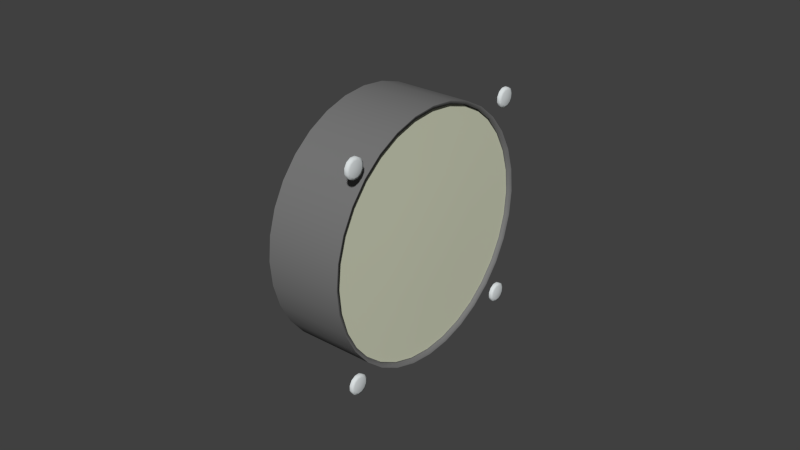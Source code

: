 # Source: gear-press.blend  (saved by Blender 2.71.0; exported with 4.5.12 LTS)
import bpy
from mathutils import Matrix  # noqa: F401  (used for matrix-valued properties, if any)

bpy.ops.wm.read_factory_settings(use_empty=True)
scene = bpy.context.scene
scene.name = 'Scene'

# ---- collections
col_collection_1 = bpy.data.collections.new('Collection 1'); scene.collection.children.link(col_collection_1)

# ---- materials (node trees are filled in below, after node groups)
mat_engine_005 = bpy.data.materials.new('Engine.005')
mat_engine_005.alpha_threshold = 0.0
mat_engine_005.use_transparent_shadow = False
mat_engine_005.diffuse_color = (0.7, 0.74, 0.75, 1.0)
mat_engine_005.specular_color = (0.8696, 0.9505, 0.9558)
mat_engine_005.roughness = 0.5
mat_engine_005.specular_intensity = 0.19
mat_engine_005.line_color = (0.0, 0.0, 0.0, 1.0)
mat_needle_012 = bpy.data.materials.new('Needle.012')
mat_needle_012.alpha_threshold = 0.0
mat_needle_012.use_transparent_shadow = False
mat_needle_012.diffuse_color = (0.6702, 0.8601, 0.6732, 1.0)
mat_needle_012.roughness = 0.5
mat_needle_012.specular_intensity = 0.12
mat_needle_012.line_color = (0.0, 0.0, 0.0, 1.0)
mat_engine_blk_017 = bpy.data.materials.new('Engine.blk.017')
mat_engine_blk_017.alpha_threshold = 0.0
mat_engine_blk_017.use_transparent_shadow = False
mat_engine_blk_017.diffuse_color = (0.1882, 0.1882, 0.1882, 1.0)
mat_engine_blk_017.specular_color = (0.498, 0.498, 0.498)
mat_engine_blk_017.roughness = 0.5
mat_engine_blk_017.specular_intensity = 0.12
mat_engine_blk_017.line_color = (0.0, 0.0, 0.0, 1.0)
mat_glass_009 = bpy.data.materials.new('Glass.009')
mat_glass_009.alpha_threshold = 0.0
mat_glass_009.use_transparent_shadow = False
mat_glass_009.diffuse_color = (0.6716, 0.696, 0.5298, 1.0)
mat_glass_009.roughness = 0.5
mat_glass_009.specular_intensity = 0.6
mat_glass_009.line_color = (0.0, 0.0, 0.0, 0.25)
mat_texture_011 = bpy.data.materials.new('Texture.011')
mat_texture_011.alpha_threshold = 0.0
mat_texture_011.use_transparent_shadow = False
mat_texture_011.diffuse_color = (1.0, 1.0, 1.0, 1.0)
mat_texture_011.specular_color = (0.1, 0.1, 0.1)
mat_texture_011.roughness = 0.5
mat_texture_011.specular_intensity = 0.92
mat_texture_011.line_color = (0.0, 0.0, 0.0, 1.0)
mat_engine_blk_016 = bpy.data.materials.new('Engine.blk.016')
mat_engine_blk_016.alpha_threshold = 0.0
mat_engine_blk_016.use_transparent_shadow = False
mat_engine_blk_016.diffuse_color = (0.1882, 0.1882, 0.1882, 1.0)
mat_engine_blk_016.specular_color = (0.498, 0.498, 0.498)
mat_engine_blk_016.roughness = 0.5
mat_engine_blk_016.specular_intensity = 0.12
mat_engine_blk_016.line_color = (0.0, 0.0, 0.0, 1.0)

# ---- node groups
ng_auto_smooth = bpy.data.node_groups.new('Auto Smooth', 'GeometryNodeTree')
_s = ng_auto_smooth.interface.new_socket(name='Geometry', in_out='OUTPUT', socket_type='NodeSocketGeometry')
_s = ng_auto_smooth.interface.new_socket(name='Geometry', in_out='INPUT', socket_type='NodeSocketGeometry')
_s = ng_auto_smooth.interface.new_socket(name='Angle', in_out='INPUT', socket_type='NodeSocketFloat')
_s.subtype = 'ANGLE'
_s.min_value = 0.0
_s.max_value = 3.142
ng_auto_smooth.is_modifier = True
_N = ng_auto_smooth.nodes; _L = ng_auto_smooth.links
n0 = _N.new('NodeGroupOutput'); n0.name = 'Group Output'; n0.location = (480, -100)
n1 = _N.new('NodeGroupInput'); n1.name = 'Group Input'; n1.location = (-420, -300)
n2 = _N.new('NodeGroupInput'); n2.name = 'Group Input.001'; n2.location = (-60, -100)
n3 = _N.new('GeometryNodeSetShadeSmooth'); n3.name = 'Set Shade Smooth'; n3.location = (120, -100)
n3.domain = 'EDGE'
n4 = _N.new('GeometryNodeSetShadeSmooth'); n4.name = 'Set Shade Smooth.001'; n4.location = (300, -100)
n5 = _N.new('GeometryNodeInputMeshEdgeAngle'); n5.name = 'Edge Angle'; n5.location = (-420, -220)
n6 = _N.new('GeometryNodeInputEdgeSmooth'); n6.name = 'Is Edge Smooth'; n6.location = (-60, -160)
n7 = _N.new('GeometryNodeInputShadeSmooth'); n7.name = 'Is Face Smooth'; n7.location = (-240, -340)
n8 = _N.new('FunctionNodeBooleanMath'); n8.name = 'Boolean Math'; n8.location = (-60, -220)
n9 = _N.new('FunctionNodeCompare'); n9.name = 'Compare'; n9.location = (-240, -180)
n9.operation = 'LESS_EQUAL'
_L.new(n5.outputs[0], n9.inputs[0])
_L.new(n4.outputs[0], n0.inputs[0])
_L.new(n1.outputs[1], n9.inputs[1])
_L.new(n9.outputs[0], n8.inputs[0])
_L.new(n7.outputs[0], n8.inputs[1])
_L.new(n2.outputs[0], n3.inputs[0])
_L.new(n6.outputs[0], n3.inputs[1])
_L.new(n3.outputs[0], n4.inputs[0])
_L.new(n8.outputs[0], n3.inputs[2])
n0.is_active_output = True

# ---- material node trees

# ---- world
world_world = bpy.data.worlds.new('World'); scene.world = world_world
world_world.color = (0.05088, 0.05088, 0.05088)
world_world.use_sun_shadow = False
world_world.sun_shadow_jitter_overblur = 0.0
world_world.cycles.sampling_method = 'MANUAL'
world_world.cycles.sample_map_resolution = 256

# ---- meshes
me_cylinder_038 = bpy.data.meshes.new('Cylinder.038')
me_cylinder_038.from_pydata([(-0.0005, 0.0353, 0.0353), (-0.0005, 0.03611, 0.03388), (-0.0005, 0.03611, 0.03225), (-0.0005, 0.0353, 0.03084), (-0.0005, 0.03388, 0.03003), (-0.0005, 0.03225, 0.03003), (-0.0005, 0.03084, 0.03084), (-0.0005, 0.03003, 0.03225), (-0.0005, 0.03003, 0.03388), (-0.0005, 0.03084, 0.0353), (-0.0005, 0.03225, 0.03611), (-0.0005, 0.03388, 0.03611), (0.000434, 0.0353, 0.0353), (0.000434, 0.03611, 0.03388), (0.000434, 0.03611, 0.03225), (0.000434, 0.0353, 0.03084), (0.000434, 0.03388, 0.03003), (0.000434, 0.03225, 0.03003), (0.000434, 0.03084, 0.03084), (0.000434, 0.03003, 0.03225), (0.000434, 0.03003, 0.03388), (0.000434, 0.03084, 0.0353), (0.000434, 0.03225, 0.03611), (0.000434, 0.03388, 0.03611), (-0.0005, 0.03307, 0.03307), (0.000984, 0.03307, 0.03307), (0.000688, 0.03473, 0.03473), (0.000688, 0.03534, 0.03368), (0.000688, 0.03534, 0.03246), (0.000688, 0.03473, 0.03141), (0.000688, 0.03368, 0.0308), (0.000688, 0.03246, 0.0308), (0.000688, 0.03141, 0.03141), (0.000688, 0.0308, 0.03246), (0.000688, 0.0308, 0.03368), (0.000688, 0.03141, 0.03473), (0.000688, 0.03246, 0.03534), (0.000688, 0.03368, 0.03534), (0.000688, -0.03232, 0.03534), (0.000688, -0.03354, 0.03534), (0.000688, -0.03459, 0.03473), (0.000688, -0.0352, 0.03368), (0.000688, -0.0352, 0.03246), (0.000688, -0.03459, 0.03141), (0.000688, -0.03354, 0.0308), (0.000688, -0.03232, 0.0308), (0.000688, -0.03127, 0.03141), (0.000688, -0.03066, 0.03246), (0.000688, -0.03066, 0.03368), (0.000688, -0.03127, 0.03473), (0.000984, -0.03293, 0.03307), (-0.0005, -0.03293, 0.03307), (0.000434, -0.03212, 0.03611), (0.000434, -0.03375, 0.03611), (0.000434, -0.03516, 0.0353), (0.000434, -0.03597, 0.03388), (0.000434, -0.03597, 0.03225), (0.000434, -0.03516, 0.03084), (0.000434, -0.03375, 0.03003), (0.000434, -0.03212, 0.03003), (0.000434, -0.0307, 0.03084), (0.000434, -0.02989, 0.03225), (0.000434, -0.02989, 0.03388), (0.000434, -0.0307, 0.0353), (-0.0005, -0.03212, 0.03611), (-0.0005, -0.03375, 0.03611), (-0.0005, -0.03516, 0.0353), (-0.0005, -0.03597, 0.03388), (-0.0005, -0.03597, 0.03225), (-0.0005, -0.03516, 0.03084), (-0.0005, -0.03375, 0.03003), (-0.0005, -0.03212, 0.03003), (-0.0005, -0.0307, 0.03084), (-0.0005, -0.02989, 0.03225), (-0.0005, -0.02989, 0.03388), (-0.0005, -0.0307, 0.0353), (-0.0005, -0.0307, -0.0307), (-0.0005, -0.02989, -0.03212), (-0.0005, -0.02989, -0.03375), (-0.0005, -0.0307, -0.03516), (-0.0005, -0.03212, -0.03597), (-0.0005, -0.03375, -0.03597), (-0.0005, -0.03516, -0.03516), (-0.0005, -0.03597, -0.03375), (-0.0005, -0.03597, -0.03212), (-0.0005, -0.03516, -0.0307), (-0.0005, -0.03375, -0.02989), (-0.0005, -0.03212, -0.02989), (0.000434, -0.0307, -0.0307), (0.000434, -0.02989, -0.03212), (0.000434, -0.02989, -0.03375), (0.000434, -0.0307, -0.03516), (0.000434, -0.03212, -0.03597), (0.000434, -0.03375, -0.03597), (0.000434, -0.03516, -0.03516), (0.000434, -0.03597, -0.03375), (0.000434, -0.03597, -0.03212), (0.000434, -0.03516, -0.0307), (0.000434, -0.03375, -0.02989), (0.000434, -0.03212, -0.02989), (-0.0005, -0.03293, -0.03293), (0.000984, -0.03293, -0.03293), (0.000688, -0.03127, -0.03127), (0.000688, -0.03066, -0.03232), (0.000688, -0.03066, -0.03354), (0.000688, -0.03127, -0.03459), (0.000688, -0.03232, -0.0352), (0.000688, -0.03354, -0.0352), (0.000688, -0.03459, -0.03459), (0.000688, -0.0352, -0.03354), (0.000688, -0.0352, -0.03232), (0.000688, -0.03459, -0.03127), (0.000688, -0.03354, -0.03066), (0.000688, -0.03232, -0.03066), (0.000688, 0.03368, -0.03066), (0.000688, 0.03246, -0.03066), (0.000688, 0.03141, -0.03127), (0.000688, 0.0308, -0.03232), (0.000688, 0.0308, -0.03354), (0.000688, 0.03141, -0.03459), (0.000688, 0.03246, -0.0352), (0.000688, 0.03368, -0.0352), (0.000688, 0.03473, -0.03459), (0.000688, 0.03534, -0.03354), (0.000688, 0.03534, -0.03232), (0.000688, 0.03473, -0.03127), (0.000984, 0.03307, -0.03293), (-0.0005, 0.03307, -0.03293), (0.000434, 0.03388, -0.02989), (0.000434, 0.03225, -0.02989), (0.000434, 0.03084, -0.0307), (0.000434, 0.03003, -0.03212), (0.000434, 0.03003, -0.03375), (0.000434, 0.03084, -0.03516), (0.000434, 0.03225, -0.03597), (0.000434, 0.03388, -0.03597), (0.000434, 0.0353, -0.03516), (0.000434, 0.03611, -0.03375), (0.000434, 0.03611, -0.03212), (0.000434, 0.0353, -0.0307), (-0.0005, 0.03388, -0.02989), (-0.0005, 0.03225, -0.02989), (-0.0005, 0.03084, -0.0307), (-0.0005, 0.03003, -0.03212), (-0.0005, 0.03003, -0.03375), (-0.0005, 0.03084, -0.03516), (-0.0005, 0.03225, -0.03597), (-0.0005, 0.03388, -0.03597), (-0.0005, 0.0353, -0.03516), (-0.0005, 0.03611, -0.03375), (-0.0005, 0.03611, -0.03212), (-0.0005, 0.0353, -0.0307)], [], [(0, 12, 13, 1), (1, 13, 14, 2), (2, 14, 15, 3), (3, 15, 16, 4), (4, 16, 17, 5), (5, 17, 18, 6), (6, 18, 19, 7), (7, 19, 20, 8), (8, 20, 21, 9), (9, 21, 22, 10), (10, 22, 23, 11), (12, 0, 11, 23), (24, 0, 1), (26, 25, 27), (12, 26, 27, 13), (2, 24, 1), (27, 25, 28), (13, 27, 28, 14), (3, 24, 2), (28, 25, 29), (14, 28, 29, 15), (4, 24, 3), (29, 25, 30), (15, 29, 30, 16), (5, 24, 4), (30, 25, 31), (16, 30, 31, 17), (6, 24, 5), (31, 25, 32), (17, 31, 32, 18), (7, 24, 6), (32, 25, 33), (18, 32, 33, 19), (8, 24, 7), (33, 25, 34), (19, 33, 34, 20), (9, 24, 8), (34, 25, 35), (20, 34, 35, 21), (10, 24, 9), (35, 25, 36), (21, 35, 36, 22), (11, 24, 10), (36, 25, 37), (22, 36, 37, 23), (0, 24, 11), (37, 25, 26), (23, 37, 26, 12), (52, 38, 49, 63), (38, 50, 49), (75, 51, 64), (53, 39, 38, 52), (39, 50, 38), (64, 51, 65), (54, 40, 39, 53), (40, 50, 39), (65, 51, 66), (55, 41, 40, 54), (41, 50, 40), (66, 51, 67), (56, 42, 41, 55), (42, 50, 41), (67, 51, 68), (57, 43, 42, 56), (43, 50, 42), (68, 51, 69), (58, 44, 43, 57), (44, 50, 43), (69, 51, 70), (59, 45, 44, 58), (45, 50, 44), (70, 51, 71), (60, 46, 45, 59), (46, 50, 45), (71, 51, 72), (61, 47, 46, 60), (47, 50, 46), (72, 51, 73), (62, 48, 47, 61), (48, 50, 47), (73, 51, 74), (63, 49, 48, 62), (49, 50, 48), (74, 51, 75), (64, 52, 63, 75), (65, 53, 52, 64), (66, 54, 53, 65), (67, 55, 54, 66), (68, 56, 55, 67), (69, 57, 56, 68), (70, 58, 57, 69), (71, 59, 58, 70), (72, 60, 59, 71), (73, 61, 60, 72), (74, 62, 61, 73), (75, 63, 62, 74), (76, 88, 89, 77), (77, 89, 90, 78), (78, 90, 91, 79), (79, 91, 92, 80), (80, 92, 93, 81), (81, 93, 94, 82), (82, 94, 95, 83), (83, 95, 96, 84), (84, 96, 97, 85), (85, 97, 98, 86), (86, 98, 99, 87), (87, 99, 88, 76), (77, 100, 76), (102, 101, 103), (88, 102, 103, 89), (78, 100, 77), (103, 101, 104), (89, 103, 104, 90), (79, 100, 78), (104, 101, 105), (90, 104, 105, 91), (80, 100, 79), (105, 101, 106), (91, 105, 106, 92), (81, 100, 80), (106, 101, 107), (92, 106, 107, 93), (82, 100, 81), (107, 101, 108), (93, 107, 108, 94), (83, 100, 82), (108, 101, 109), (94, 108, 109, 95), (84, 100, 83), (109, 101, 110), (95, 109, 110, 96), (85, 100, 84), (110, 101, 111), (96, 110, 111, 97), (86, 100, 85), (111, 101, 112), (97, 111, 112, 98), (87, 100, 86), (112, 101, 113), (98, 112, 113, 99), (76, 100, 87), (113, 101, 102), (99, 113, 102, 88), (128, 114, 125, 139), (114, 126, 125), (151, 127, 140), (129, 115, 114, 128), (115, 126, 114), (140, 127, 141), (130, 116, 115, 129), (116, 126, 115), (141, 127, 142), (131, 117, 116, 130), (117, 126, 116), (142, 127, 143), (132, 118, 117, 131), (118, 126, 117), (143, 127, 144), (133, 119, 118, 132), (119, 126, 118), (144, 127, 145), (134, 120, 119, 133), (120, 126, 119), (145, 127, 146), (135, 121, 120, 134), (121, 126, 120), (146, 127, 147), (136, 122, 121, 135), (122, 126, 121), (147, 127, 148), (137, 123, 122, 136), (123, 126, 122), (148, 127, 149), (138, 124, 123, 137), (124, 126, 123), (149, 127, 150), (139, 125, 124, 138), (125, 126, 124), (150, 127, 151), (140, 128, 139, 151), (141, 129, 128, 140), (142, 130, 129, 141), (143, 131, 130, 142), (144, 132, 131, 143), (145, 133, 132, 144), (146, 134, 133, 145), (147, 135, 134, 146), (148, 136, 135, 147), (149, 137, 136, 148), (150, 138, 137, 149), (151, 139, 138, 150)])
me_cylinder_038.polygons.foreach_set('use_smooth', [True] * 192)
me_cylinder_038.materials.append(mat_engine_005)
me_cylinder_038.use_remesh_preserve_volume = False
me_cylinder_038.use_remesh_preserve_attributes = False
me_cylinder_038.use_mirror_vertex_groups = False
me_cylinder_038.update()
me_plane_011 = bpy.data.meshes.new('Plane.011')
me_plane_011.from_pydata([(-0.005468, 0.000719, -0.002426), (-0.005468, 0.000719, -0.02927), (-0.005468, -0.000719, -0.02927), (-0.005468, -0.000719, -0.002426), (-0.004991, 0.0, -0.03123), (-0.005468, 0.002106, 0.001217), (-0.005468, 0.002433, 1e-06), (-0.005468, 0.002107, -0.001216), (-0.004991, 1e-06, -0.002433), (-0.005468, -0.002106, -0.001217), (-0.005468, -0.002433, -1e-06), (-0.005468, -0.002107, 0.001216), (-0.005468, -0.001217, 0.002106), (-0.004991, -1e-06, 0.002433), (-0.005468, 0.001216, 0.002107), (-0.003996, 0.0, 0.0), (-0.003996, 0.0, 0.01484), (-0.005468, -0.001216, 0.01273), (-0.004991, 1e-06, 0.0124), (-0.005468, 0.001217, 0.01273), (-0.005468, 0.002107, 0.01362), (-0.005468, 0.002432, 0.01484), (-0.005468, 0.002106, 0.01605), (-0.005468, -1e-06, 0.01727), (-0.005468, -0.002107, 0.01605), (-0.005468, -0.002433, 0.01484), (-0.005468, -0.002106, 0.01362), (-0.005468, 0.001217, 0.01689), (-0.005468, -0.001216, 0.01689)], [], [(2, 4, 8, 3), (0, 8, 4, 1), (15, 6, 5), (15, 7, 6), (15, 0, 7), (8, 0, 15), (15, 3, 8), (15, 9, 3), (15, 10, 9), (15, 11, 10), (15, 12, 11), (15, 13, 12), (15, 14, 13), (15, 5, 14), (16, 26, 17), (16, 17, 18), (16, 18, 19), (16, 19, 20), (16, 20, 21), (16, 21, 22), (16, 22, 27), (16, 27, 23), (16, 23, 28), (16, 28, 24), (16, 24, 25), (16, 25, 26), (12, 13, 18, 17), (13, 14, 19, 18)])
me_plane_011.polygons.foreach_set('use_smooth', [True] * 28)
me_plane_011.materials.append(mat_needle_012)
me_plane_011.materials.append(mat_engine_blk_017)
me_plane_011.use_remesh_preserve_volume = False
me_plane_011.use_remesh_preserve_attributes = False
me_plane_011.use_mirror_vertex_groups = False
me_plane_011.update()
me_circle_014 = bpy.data.meshes.new('Circle.014')
me_circle_014.from_pydata([(-0.003715, 0.02732, 0.02732), (-0.003715, 0.03213, 0.02147), (-0.003715, 0.0357, 0.01479), (-0.003715, 0.0379, 0.007538), (-0.003715, 0.03864, 0.0), (-0.003715, 0.0379, -0.007538), (-0.003715, 0.0357, -0.01479), (-0.003715, 0.03213, -0.02147), (-0.003715, 0.02732, -0.02732), (-0.003715, 0.02147, -0.03213), (-0.003715, 0.01479, -0.0357), (-0.003715, 0.007538, -0.0379), (-0.003715, 0.0, -0.03864), (-0.003715, -0.007538, -0.0379), (-0.003715, -0.01479, -0.0357), (-0.003715, -0.02147, -0.03213), (-0.003715, -0.02732, -0.02732), (-0.003715, -0.03213, -0.02147), (-0.003715, -0.0357, -0.01479), (-0.003715, -0.0379, -0.007538), (-0.003715, -0.03864, 0.0), (-0.003715, -0.0379, 0.007538), (-0.003715, -0.0357, 0.01479), (-0.003715, -0.03213, 0.02147), (-0.003715, -0.02732, 0.02732), (-0.003715, -0.02147, 0.03213), (-0.003715, -0.01479, 0.0357), (-0.003715, -0.007538, 0.0379), (-0.003715, 0.0, 0.03864), (-0.003715, 0.007538, 0.0379), (-0.003715, 0.01479, 0.0357), (-0.003715, 0.02147, 0.03213), (-0.001639, 0.02147, 0.03213), (-0.001639, 0.02732, 0.02732), (-0.001639, 0.01479, 0.0357), (-0.001639, 0.007538, 0.0379), (-0.001639, 0.0, 0.03864), (-0.001639, -0.007538, 0.0379), (-0.001639, -0.01479, 0.0357), (-0.001639, -0.02147, 0.03213), (-0.001639, -0.02732, 0.02732), (-0.001639, -0.03213, 0.02147), (-0.001639, -0.0357, 0.01479), (-0.001639, -0.0379, 0.007538), (-0.001639, -0.03864, 0.0), (-0.001639, -0.0379, -0.007538), (-0.001639, -0.0357, -0.01479), (-0.001639, -0.03213, -0.02147), (-0.001639, -0.02732, -0.02732), (-0.001639, -0.02147, -0.03213), (-0.001639, -0.01479, -0.0357), (-0.001639, -0.007538, -0.0379), (-0.001639, 0.0, -0.03864), (-0.001639, 0.007538, -0.0379), (-0.001639, 0.01479, -0.0357), (-0.001639, 0.02147, -0.03213), (-0.001639, 0.02732, -0.02732), (-0.001639, 0.03213, -0.02147), (-0.001639, 0.0357, -0.01479), (-0.001639, 0.0379, -0.007538), (-0.001639, 0.03864, 0.0), (-0.001639, 0.0379, 0.007538), (-0.001639, 0.0357, 0.01479), (-0.001639, 0.03213, 0.02147), (-0.000959, 0.0, 0.0), (-0.0012, 0.01073, 0.01606), (-0.0012, 0.01366, 0.01366), (-0.0012, 0.007394, 0.01785), (-0.0012, 0.003769, 0.01895), (-0.0012, 0.0, 0.01932), (-0.0012, -0.003769, 0.01895), (-0.0012, -0.007393, 0.01785), (-0.0012, -0.01073, 0.01606), (-0.0012, -0.01366, 0.01366), (-0.0012, -0.01606, 0.01073), (-0.0012, -0.01785, 0.007393), (-0.0012, -0.01895, 0.003769), (-0.0012, -0.01932, 0.0), (-0.0012, -0.01895, -0.003769), (-0.0012, -0.01785, -0.007393), (-0.0012, -0.01606, -0.01073), (-0.0012, -0.01366, -0.01366), (-0.0012, -0.01073, -0.01606), (-0.0012, -0.007393, -0.01785), (-0.0012, -0.003769, -0.01895), (-0.0012, 0.0, -0.01932), (-0.0012, 0.003769, -0.01895), (-0.0012, 0.007393, -0.01785), (-0.0012, 0.01073, -0.01606), (-0.0012, 0.01366, -0.01366), (-0.0012, 0.01606, -0.01073), (-0.0012, 0.01785, -0.007393), (-0.0012, 0.01895, -0.003769), (-0.0012, 0.01932, 0.0), (-0.0012, 0.01895, 0.003769), (-0.0012, 0.01785, 0.007393), (-0.0012, 0.01606, 0.01073)], [], [(0, 31, 32, 33), (31, 30, 34, 32), (30, 29, 35, 34), (29, 28, 36, 35), (28, 27, 37, 36), (27, 26, 38, 37), (26, 25, 39, 38), (25, 24, 40, 39), (24, 23, 41, 40), (23, 22, 42, 41), (22, 21, 43, 42), (21, 20, 44, 43), (20, 19, 45, 44), (19, 18, 46, 45), (18, 17, 47, 46), (17, 16, 48, 47), (16, 15, 49, 48), (15, 14, 50, 49), (14, 13, 51, 50), (13, 12, 52, 51), (12, 11, 53, 52), (11, 10, 54, 53), (10, 9, 55, 54), (9, 8, 56, 55), (8, 7, 57, 56), (7, 6, 58, 57), (6, 5, 59, 58), (5, 4, 60, 59), (4, 3, 61, 60), (3, 2, 62, 61), (2, 1, 63, 62), (1, 0, 33, 63), (65, 64, 66), (32, 65, 66, 33), (67, 64, 65), (34, 67, 65, 32), (68, 64, 67), (35, 68, 67, 34), (69, 64, 68), (36, 69, 68, 35), (70, 64, 69), (37, 70, 69, 36), (71, 64, 70), (38, 71, 70, 37), (72, 64, 71), (39, 72, 71, 38), (73, 64, 72), (40, 73, 72, 39), (74, 64, 73), (41, 74, 73, 40), (75, 64, 74), (42, 75, 74, 41), (76, 64, 75), (43, 76, 75, 42), (77, 64, 76), (44, 77, 76, 43), (78, 64, 77), (45, 78, 77, 44), (79, 64, 78), (46, 79, 78, 45), (80, 64, 79), (47, 80, 79, 46), (81, 64, 80), (48, 81, 80, 47), (82, 64, 81), (49, 82, 81, 48), (83, 64, 82), (50, 83, 82, 49), (84, 64, 83), (51, 84, 83, 50), (85, 64, 84), (52, 85, 84, 51), (86, 64, 85), (53, 86, 85, 52), (87, 64, 86), (54, 87, 86, 53), (88, 64, 87), (55, 88, 87, 54), (89, 64, 88), (56, 89, 88, 55), (90, 64, 89), (57, 90, 89, 56), (91, 64, 90), (58, 91, 90, 57), (92, 64, 91), (59, 92, 91, 58), (93, 64, 92), (60, 93, 92, 59), (94, 64, 93), (61, 94, 93, 60), (95, 64, 94), (62, 95, 94, 61), (96, 64, 95), (63, 96, 95, 62), (66, 64, 96), (33, 66, 96, 63)])
me_circle_014.polygons.foreach_set('use_smooth', [True] * 96)
me_circle_014.materials.append(mat_glass_009)
me_circle_014.use_remesh_preserve_volume = False
me_circle_014.use_remesh_preserve_attributes = False
me_circle_014.use_mirror_vertex_groups = False
me_circle_014.update()
me_cylinder_037 = bpy.data.meshes.new('Cylinder.037')
me_cylinder_037.from_pydata([(-0.00575, 0.02664, 0.02664), (-0.00575, 0.03133, 0.02093), (-0.00575, 0.03481, 0.01442), (-0.00575, 0.03695, 0.00735), (-0.00575, 0.03768, 0.0), (-0.00575, 0.03695, -0.00735), (-0.00575, 0.03481, -0.01442), (-0.00575, 0.03133, -0.02093), (-0.00575, 0.02664, -0.02664), (-0.00575, 0.02093, -0.03133), (-0.00575, 0.01442, -0.03481), (-0.00575, 0.00735, -0.03695), (-0.00575, 0.0, -0.03768), (-0.00575, -0.00735, -0.03695), (-0.00575, -0.01442, -0.03481), (-0.00575, -0.02093, -0.03133), (-0.00575, -0.02664, -0.02664), (-0.00575, -0.03133, -0.02093), (-0.00575, -0.03481, -0.01442), (-0.00575, -0.03695, -0.00735), (-0.00575, -0.03768, 0.0), (-0.00575, -0.03695, 0.00735), (-0.00575, -0.03481, 0.01442), (-0.00575, -0.03133, 0.02093), (-0.00575, -0.02664, 0.02664), (-0.00575, -0.02093, 0.03133), (-0.00575, -0.01442, 0.03481), (-0.00575, -0.007351, 0.03695), (-0.00575, 0.0, 0.03768), (-0.00575, 0.00735, 0.03695), (-0.00575, 0.01442, 0.03481), (-0.00575, 0.02093, 0.03133), (-0.00575, 0.0, 0.0)], [], [(1, 0, 32), (32, 2, 1), (32, 3, 2), (32, 4, 3), (32, 5, 4), (32, 6, 5), (32, 7, 6), (32, 8, 7), (32, 9, 8), (32, 10, 9), (32, 11, 10), (32, 12, 11), (32, 13, 12), (32, 14, 13), (32, 15, 14), (32, 16, 15), (32, 17, 16), (32, 18, 17), (32, 19, 18), (32, 20, 19), (32, 21, 20), (32, 22, 21), (32, 23, 22), (32, 24, 23), (32, 25, 24), (32, 26, 25), (32, 27, 26), (32, 28, 27), (32, 29, 28), (32, 30, 29), (32, 31, 30), (32, 0, 31)])
_uv = me_cylinder_037.uv_layers.new(name='UVMap')
_uv.uv.foreach_set('vector', [0.5, 0.4959, 0.8898, 0.7486, 0.8319, 0.8181, 0.5, 0.4959, 0.9327, 0.6694, 0.8898, 0.7486, 0.5, 0.4959, 0.9591, 0.5835, 0.9327, 0.6694, 0.5, 0.4959, 0.9677, 0.4943, 0.9591, 0.5835, 0.5, 0.4959, 0.9584, 0.4051, 0.9677, 0.4943, 0.5, 0.4959, 0.9315, 0.3194, 0.9584, 0.4051, 0.5, 0.4959, 0.888, 0.2405, 0.9315, 0.3194, 0.5, 0.4959, 0.8296, 0.1714, 0.888, 0.2405, 0.5, 0.4959, 0.7585, 0.1147, 0.8296, 0.1714, 0.5, 0.4959, 0.6775, 0.07275, 0.7585, 0.1147, 0.5, 0.4959, 0.5896, 0.04703, 0.6775, 0.07275, 0.5, 0.4959, 0.4984, 0.03855, 0.5896, 0.04703, 0.5, 0.4959, 0.4071, 0.04765, 0.4984, 0.03855, 0.5, 0.4959, 0.3195, 0.07398, 0.4071, 0.04765, 0.5, 0.4959, 0.2388, 0.1165, 0.3195, 0.07398, 0.5, 0.4959, 0.1681, 0.1736, 0.2388, 0.1165, 0.5, 0.4959, 0.1102, 0.2431, 0.1681, 0.1736, 0.5, 0.4959, 0.06725, 0.3223, 0.1102, 0.2431, 0.5, 0.4959, 0.04095, 0.4082, 0.06725, 0.3223, 0.5, 0.4959, 0.03228, 0.4975, 0.04095, 0.4082, 0.5, 0.4959, 0.04158, 0.5867, 0.03228, 0.4975, 0.5, 0.4959, 0.06851, 0.6724, 0.04158, 0.5867, 0.5, 0.4959, 0.112, 0.7513, 0.06851, 0.6724, 0.5, 0.4959, 0.1704, 0.8204, 0.112, 0.7513, 0.5, 0.4959, 0.2415, 0.877, 0.1704, 0.8204, 0.5, 0.4959, 0.3225, 0.919, 0.2415, 0.877, 0.5, 0.4959, 0.4104, 0.9447, 0.3225, 0.919, 0.5, 0.4959, 0.5016, 0.9532, 0.4104, 0.9447, 0.5, 0.4959, 0.5929, 0.9441, 0.5016, 0.9532, 0.5, 0.4959, 0.6805, 0.9178, 0.5929, 0.9441, 0.5, 0.4959, 0.7612, 0.8752, 0.6805, 0.9178, 0.5, 0.4959, 0.8319, 0.8181, 0.7612, 0.8752])
me_cylinder_037.materials.append(mat_texture_011)
me_cylinder_037.use_remesh_preserve_volume = False
me_cylinder_037.use_remesh_preserve_attributes = False
me_cylinder_037.use_mirror_vertex_groups = False
me_cylinder_037.update()
me_cylinder_036 = bpy.data.meshes.new('Cylinder.036')
me_cylinder_036.from_pydata([(-0.0256, 0.02828, 0.02828), (-0.0256, 0.03326, 0.02222), (-0.0256, 0.03695, 0.01531), (-0.0256, 0.03923, 0.007804), (-0.0256, 0.04, 0.0), (-0.0256, 0.03923, -0.007804), (-0.0256, 0.03695, -0.01531), (-0.0256, 0.03326, -0.02222), (-0.0256, 0.02828, -0.02828), (-0.0256, 0.02222, -0.03326), (-0.0256, 0.01531, -0.03695), (-0.0256, 0.007804, -0.03923), (-0.0256, 0.0, -0.04), (-0.0256, -0.007804, -0.03923), (-0.0256, -0.01531, -0.03695), (-0.0256, -0.02222, -0.03326), (-0.0256, -0.02828, -0.02828), (-0.0256, -0.03326, -0.02222), (-0.0256, -0.03695, -0.01531), (-0.0256, -0.03923, -0.007804), (-0.0256, -0.04, 0.0), (-0.0256, -0.03923, 0.007804), (-0.0256, -0.03695, 0.01531), (-0.0256, -0.03326, 0.02222), (-0.0256, -0.02828, 0.02828), (-0.0256, -0.02222, 0.03326), (-0.0256, -0.01531, 0.03695), (-0.0256, -0.007804, 0.03923), (-0.0256, 0.0, 0.04), (-0.0256, 0.007804, 0.03923), (-0.0256, 0.01531, 0.03695), (-0.0256, 0.02222, 0.03326), (-0.0005, 0.02828, 0.02828), (-0.0005, 0.03326, 0.02222), (-0.0005, 0.03695, 0.01531), (-0.0005, 0.03923, 0.007804), (-0.0005, 0.04, 0.0), (-0.0005, 0.03923, -0.007804), (-0.0005, 0.03695, -0.01531), (-0.0005, 0.03326, -0.02222), (-0.0005, 0.02828, -0.02828), (-0.0005, 0.02222, -0.03326), (-0.0005, 0.01531, -0.03695), (-0.0005, 0.007804, -0.03923), (-0.0005, 0.0, -0.04), (-0.0005, -0.007804, -0.03923), (-0.0005, -0.01531, -0.03695), (-0.0005, -0.02222, -0.03326), (-0.0005, -0.02828, -0.02828), (-0.0005, -0.03326, -0.02222), (-0.0005, -0.03695, -0.01531), (-0.0005, -0.03923, -0.007804), (-0.0005, -0.04, 0.0), (-0.0005, -0.03923, 0.007803), (-0.0005, -0.03695, 0.01531), (-0.0005, -0.03326, 0.02222), (-0.0005, -0.02828, 0.02828), (-0.0005, -0.02222, 0.03326), (-0.0005, -0.01531, 0.03695), (-0.0005, -0.007804, 0.03923), (-0.0005, 0.0, 0.04), (-0.0005, 0.007803, 0.03923), (-0.0005, 0.01531, 0.03695), (-0.0005, 0.02222, 0.03326), (-0.0256, 0.0, 0.0), (-0.00075, 0.02161, 0.03234), (-0.00075, 0.0275, 0.0275), (-0.00075, 0.01489, 0.03594), (-0.00075, 0.007588, 0.03815), (-0.00075, 0.0, 0.0389), (-0.00075, -0.007589, 0.03815), (-0.00075, -0.01489, 0.03594), (-0.00075, -0.02161, 0.03234), (-0.00075, -0.02751, 0.0275), (-0.00075, -0.03234, 0.02161), (-0.00075, -0.03594, 0.01489), (-0.00075, -0.03815, 0.007589), (-0.00075, -0.0389, 0.0), (-0.00075, -0.03815, -0.007589), (-0.00075, -0.03594, -0.01489), (-0.00075, -0.03234, -0.02161), (-0.00075, -0.0275, -0.0275), (-0.00075, -0.02161, -0.03234), (-0.00075, -0.01489, -0.03594), (-0.00075, -0.007589, -0.03815), (-0.00075, 0.0, -0.0389), (-0.00075, 0.007589, -0.03815), (-0.00075, 0.01489, -0.03594), (-0.00075, 0.02161, -0.03234), (-0.00075, 0.0275, -0.0275), (-0.00075, 0.03234, -0.02161), (-0.00075, 0.03594, -0.01489), (-0.00075, 0.03815, -0.007589), (-0.00075, 0.0389, 0.0), (-0.00075, 0.03815, 0.007589), (-0.00075, 0.03594, 0.01489), (-0.00075, 0.03234, 0.02161), (-0.002, 0.0275, 0.0275), (-0.002, 0.03234, 0.02161), (-0.002, 0.03594, 0.01489), (-0.002, 0.03815, 0.007589), (-0.002, 0.0389, 0.0), (-0.002, 0.03815, -0.007589), (-0.002, 0.03594, -0.01489), (-0.002, 0.03234, -0.02161), (-0.002, 0.0275, -0.0275), (-0.002, 0.02161, -0.03234), (-0.002, 0.01489, -0.03594), (-0.002, 0.007589, -0.03815), (-0.002, 0.0, -0.0389), (-0.002, -0.007589, -0.03815), (-0.002, -0.01489, -0.03594), (-0.002, -0.02161, -0.03234), (-0.002, -0.0275, -0.0275), (-0.002, -0.03234, -0.02161), (-0.002, -0.03594, -0.01489), (-0.002, -0.03815, -0.007589), (-0.002, -0.0389, 0.0), (-0.002, -0.03815, 0.007589), (-0.002, -0.03594, 0.01489), (-0.002, -0.03234, 0.02161), (-0.002, -0.02751, 0.0275), (-0.002, -0.02161, 0.03234), (-0.002, -0.01489, 0.03594), (-0.002, -0.007589, 0.03815), (-0.002, 0.0, 0.0389), (-0.002, 0.007588, 0.03815), (-0.002, 0.01489, 0.03594), (-0.002, 0.02161, 0.03234), (-0.002, 0.02664, 0.02664), (-0.002, 0.02093, 0.03133), (-0.002, 0.01442, 0.03481), (-0.002, 0.00735, 0.03695), (-0.002, 0.0, 0.03768), (-0.002, -0.007351, 0.03695), (-0.002, -0.01442, 0.03481), (-0.002, -0.02093, 0.03133), (-0.002, -0.02664, 0.02664), (-0.002, -0.03133, 0.02093), (-0.002, -0.03481, 0.01442), (-0.002, -0.03695, 0.00735), (-0.002, -0.03768, 0.0), (-0.002, -0.03695, -0.00735), (-0.002, -0.03481, -0.01442), (-0.002, -0.03133, -0.02093), (-0.002, -0.02664, -0.02664), (-0.002, -0.02093, -0.03133), (-0.002, -0.01442, -0.03481), (-0.002, -0.00735, -0.03695), (-0.002, 0.0, -0.03768), (-0.002, 0.00735, -0.03695), (-0.002, 0.01442, -0.03481), (-0.002, 0.02093, -0.03133), (-0.002, 0.02664, -0.02664), (-0.002, 0.03133, -0.02093), (-0.002, 0.03481, -0.01442), (-0.002, 0.03695, -0.00735), (-0.002, 0.03768, 0.0), (-0.002, 0.03695, 0.00735), (-0.002, 0.03481, 0.01442), (-0.002, 0.03133, 0.02093), (-0.00575, 0.02664, 0.02664), (-0.00575, 0.03133, 0.02093), (-0.00575, 0.03481, 0.01442), (-0.00575, 0.03695, 0.00735), (-0.00575, 0.03768, 0.0), (-0.00575, 0.03695, -0.00735), (-0.00575, 0.03481, -0.01442), (-0.00575, 0.03133, -0.02093), (-0.00575, 0.02664, -0.02664), (-0.00575, 0.02093, -0.03133), (-0.00575, 0.01442, -0.03481), (-0.00575, 0.00735, -0.03695), (-0.00575, 0.0, -0.03768), (-0.00575, -0.00735, -0.03695), (-0.00575, -0.01442, -0.03481), (-0.00575, -0.02093, -0.03133), (-0.00575, -0.02664, -0.02664), (-0.00575, -0.03133, -0.02093), (-0.00575, -0.03481, -0.01442), (-0.00575, -0.03695, -0.00735), (-0.00575, -0.03768, 0.0), (-0.00575, -0.03695, 0.00735), (-0.00575, -0.03481, 0.01442), (-0.00575, -0.03133, 0.02093), (-0.00575, -0.02664, 0.02664), (-0.00575, -0.02093, 0.03133), (-0.00575, -0.01442, 0.03481), (-0.00575, -0.007351, 0.03695), (-0.00575, 0.0, 0.03768), (-0.00575, 0.00735, 0.03695), (-0.00575, 0.01442, 0.03481), (-0.00575, 0.02093, 0.03133)], [], [(64, 0, 1), (64, 1, 2), (64, 2, 3), (64, 3, 4), (64, 4, 5), (64, 5, 6), (64, 6, 7), (64, 7, 8), (64, 8, 9), (64, 9, 10), (64, 10, 11), (64, 11, 12), (64, 12, 13), (64, 13, 14), (64, 14, 15), (64, 15, 16), (64, 16, 17), (64, 17, 18), (64, 18, 19), (64, 19, 20), (64, 20, 21), (64, 21, 22), (64, 22, 23), (64, 23, 24), (64, 24, 25), (64, 25, 26), (64, 26, 27), (64, 27, 28), (64, 28, 29), (64, 29, 30), (64, 30, 31), (31, 0, 64), (0, 32, 33, 1), (1, 33, 34, 2), (2, 34, 35, 3), (3, 35, 36, 4), (4, 36, 37, 5), (5, 37, 38, 6), (6, 38, 39, 7), (7, 39, 40, 8), (8, 40, 41, 9), (9, 41, 42, 10), (10, 42, 43, 11), (11, 43, 44, 12), (12, 44, 45, 13), (13, 45, 46, 14), (14, 46, 47, 15), (15, 47, 48, 16), (16, 48, 49, 17), (17, 49, 50, 18), (18, 50, 51, 19), (19, 51, 52, 20), (20, 52, 53, 21), (21, 53, 54, 22), (22, 54, 55, 23), (23, 55, 56, 24), (24, 56, 57, 25), (25, 57, 58, 26), (26, 58, 59, 27), (27, 59, 60, 28), (28, 60, 61, 29), (29, 61, 62, 30), (30, 62, 63, 31), (32, 0, 31, 63), (32, 63, 65, 66), (63, 62, 67, 65), (62, 61, 68, 67), (61, 60, 69, 68), (60, 59, 70, 69), (59, 58, 71, 70), (58, 57, 72, 71), (57, 56, 73, 72), (56, 55, 74, 73), (55, 54, 75, 74), (54, 53, 76, 75), (53, 52, 77, 76), (52, 51, 78, 77), (51, 50, 79, 78), (50, 49, 80, 79), (49, 48, 81, 80), (48, 47, 82, 81), (47, 46, 83, 82), (46, 45, 84, 83), (45, 44, 85, 84), (44, 43, 86, 85), (43, 42, 87, 86), (42, 41, 88, 87), (41, 40, 89, 88), (40, 39, 90, 89), (39, 38, 91, 90), (38, 37, 92, 91), (37, 36, 93, 92), (36, 35, 94, 93), (35, 34, 95, 94), (34, 33, 96, 95), (33, 32, 66, 96), (96, 66, 97, 98), (95, 96, 98, 99), (94, 95, 99, 100), (93, 94, 100, 101), (92, 93, 101, 102), (91, 92, 102, 103), (90, 91, 103, 104), (89, 90, 104, 105), (88, 89, 105, 106), (87, 88, 106, 107), (86, 87, 107, 108), (85, 86, 108, 109), (84, 85, 109, 110), (83, 84, 110, 111), (82, 83, 111, 112), (81, 82, 112, 113), (80, 81, 113, 114), (79, 80, 114, 115), (78, 79, 115, 116), (77, 78, 116, 117), (76, 77, 117, 118), (75, 76, 118, 119), (74, 75, 119, 120), (73, 74, 120, 121), (72, 73, 121, 122), (71, 72, 122, 123), (70, 71, 123, 124), (69, 70, 124, 125), (68, 69, 125, 126), (67, 68, 126, 127), (65, 67, 127, 128), (66, 65, 128, 97), (97, 128, 130, 129), (128, 127, 131, 130), (127, 126, 132, 131), (126, 125, 133, 132), (125, 124, 134, 133), (124, 123, 135, 134), (123, 122, 136, 135), (122, 121, 137, 136), (121, 120, 138, 137), (120, 119, 139, 138), (119, 118, 140, 139), (118, 117, 141, 140), (117, 116, 142, 141), (116, 115, 143, 142), (115, 114, 144, 143), (114, 113, 145, 144), (113, 112, 146, 145), (112, 111, 147, 146), (111, 110, 148, 147), (110, 109, 149, 148), (109, 108, 150, 149), (108, 107, 151, 150), (107, 106, 152, 151), (106, 105, 153, 152), (105, 104, 154, 153), (104, 103, 155, 154), (103, 102, 156, 155), (102, 101, 157, 156), (101, 100, 158, 157), (100, 99, 159, 158), (99, 98, 160, 159), (98, 97, 129, 160), (160, 129, 161, 162), (159, 160, 162, 163), (158, 159, 163, 164), (157, 158, 164, 165), (156, 157, 165, 166), (155, 156, 166, 167), (154, 155, 167, 168), (153, 154, 168, 169), (152, 153, 169, 170), (151, 152, 170, 171), (150, 151, 171, 172), (149, 150, 172, 173), (148, 149, 173, 174), (147, 148, 174, 175), (146, 147, 175, 176), (145, 146, 176, 177), (144, 145, 177, 178), (143, 144, 178, 179), (142, 143, 179, 180), (141, 142, 180, 181), (140, 141, 181, 182), (139, 140, 182, 183), (138, 139, 183, 184), (137, 138, 184, 185), (136, 137, 185, 186), (135, 136, 186, 187), (134, 135, 187, 188), (133, 134, 188, 189), (132, 133, 189, 190), (131, 132, 190, 191), (130, 131, 191, 192), (129, 130, 192, 161)])
me_cylinder_036.polygons.foreach_set('use_smooth', [0, 0, 0, 0, 0, 0, 0, 0, 0, 0, 0, 0, 0, 0, 0, 0, 0, 0, 0, 0, 0, 0, 0, 0, 0, 0, 0, 0, 0, 0, 0, 0, 1, 1, 1, 1, 1, 1, 1, 1, 1, 1, 1, 1, 1, 1, 1, 1, 1, 1, 1, 1, 1, 1, 1, 1, 1, 1, 1, 1, 1, 1, 1, 1, 1, 1, 1, 1, 1, 1, 1, 1, 1, 1, 1, 1, 1, 1, 1, 1, 1, 1, 1, 1, 1, 1, 1, 1, 1, 1, 1, 1, 1, 1, 1, 1, 1, 1, 1, 1, 1, 1, 1, 1, 1, 1, 1, 1, 1, 1, 1, 1, 1, 1, 1, 1, 1, 1, 1, 1, 1, 1, 1, 1, 1, 1, 1, 1, 0, 0, 0, 0, 0, 0, 0, 0, 0, 0, 0, 0, 0, 0, 0, 0, 0, 0, 0, 0, 0, 0, 0, 0, 0, 0, 0, 0, 0, 0, 0, 0, 1, 1, 1, 1, 1, 1, 1, 1, 1, 1, 1, 1, 1, 1, 1, 1, 1, 1, 1, 1, 1, 1, 1, 1, 1, 1, 1, 1, 1, 1, 1, 1])
me_cylinder_036.materials.append(mat_engine_blk_016)
me_cylinder_036.use_remesh_preserve_volume = False
me_cylinder_036.use_remesh_preserve_attributes = False
me_cylinder_036.use_mirror_vertex_groups = False
me_cylinder_036.update()

# ---- objects
ob_screws = bpy.data.objects.new('Screws', me_cylinder_038)
ob_needle = bpy.data.objects.new('Needle', me_plane_011)
ob_lens = bpy.data.objects.new('Lens', me_circle_014)
ob_cylinder = bpy.data.objects.new('Cylinder', None)
ob_cylinder_1 = bpy.data.objects.new('Cylinder_1', me_cylinder_037)
ob_cylinder_0 = bpy.data.objects.new('Cylinder_0', me_cylinder_036)

# ---- transforms, parenting, visibility, modifiers, constraints
ob_screws.location = (0.0, 0.0, 0.0)
ob_screws.show_transparent = True
ob_screws.lineart.crease_threshold = 0.0
_m = ob_screws.modifiers.new('Auto Smooth', 'NODES')
_m.node_group = ng_auto_smooth
_gi = [s.identifier for s in ng_auto_smooth.interface.items_tree if s.item_type == 'SOCKET' and s.in_out == 'INPUT']
_m[_gi[1]] = 1.396  # Angle
ob_needle.location = (0.0, 0.0, 0.0)
ob_needle.show_transparent = True
ob_needle.lineart.crease_threshold = 0.0
_m = ob_needle.modifiers.new('Auto Smooth', 'NODES')
_m.node_group = ng_auto_smooth
_gi = [s.identifier for s in ng_auto_smooth.interface.items_tree if s.item_type == 'SOCKET' and s.in_out == 'INPUT']
_m[_gi[1]] = 1.396  # Angle
ob_lens.location = (0.0, 0.0, 0.0)
ob_lens.show_transparent = True
ob_lens.lineart.crease_threshold = 0.0
_m = ob_lens.modifiers.new('Auto Smooth', 'NODES')
_m.node_group = ng_auto_smooth
_gi = [s.identifier for s in ng_auto_smooth.interface.items_tree if s.item_type == 'SOCKET' and s.in_out == 'INPUT']
_m[_gi[1]] = 1.396  # Angle
ob_cylinder.location = (0.0, 0.0, 0.0)
ob_cylinder.empty_image_offset = (0.0, 0.0)
ob_cylinder.lineart.crease_threshold = 0.0
ob_cylinder_1.parent = ob_cylinder
ob_cylinder_1.location = (0.0, 0.0, 0.0)
ob_cylinder_1.show_transparent = True
ob_cylinder_1.lineart.crease_threshold = 0.0
_m = ob_cylinder_1.modifiers.new('Auto Smooth', 'NODES')
_m.node_group = ng_auto_smooth
_gi = [s.identifier for s in ng_auto_smooth.interface.items_tree if s.item_type == 'SOCKET' and s.in_out == 'INPUT']
_m[_gi[1]] = 1.396  # Angle
ob_cylinder_0.parent = ob_cylinder
ob_cylinder_0.location = (0.0, 0.0, 0.0)
ob_cylinder_0.show_transparent = True
ob_cylinder_0.lineart.crease_threshold = 0.0
_m = ob_cylinder_0.modifiers.new('Auto Smooth', 'NODES')
_m.node_group = ng_auto_smooth
_gi = [s.identifier for s in ng_auto_smooth.interface.items_tree if s.item_type == 'SOCKET' and s.in_out == 'INPUT']
_m[_gi[1]] = 1.396  # Angle

# ---- collection membership
col_collection_1.objects.link(ob_screws)
col_collection_1.objects.link(ob_needle)
col_collection_1.objects.link(ob_lens)
col_collection_1.objects.link(ob_cylinder)
col_collection_1.objects.link(ob_cylinder_1)
col_collection_1.objects.link(ob_cylinder_0)

# ---- scene / render settings (as saved in the file)
scene.frame_start = 1; scene.frame_end = 250; scene.frame_set(1)
scene.render.engine = 'BLENDER_EEVEE_NEXT'
scene.render.resolution_percentage = 50
scene.render.dither_intensity = 0.0
scene.cycles.use_denoising = False
scene.cycles.samples = 10
scene.cycles.sampling_pattern = 'TABULATED_SOBOL'
scene.cycles.light_sampling_threshold = 0.0
scene.cycles.use_adaptive_sampling = False
scene.cycles.use_light_tree = False
scene.cycles.blur_glossy = 0.0
scene.cycles.volume_bounces = 1
scene.cycles.pixel_filter_type = 'GAUSSIAN'
scene.cycles.sample_clamp_indirect = 0.0
scene.view_settings.view_transform = 'Standard'
bpy.context.view_layer.update()

# ---- added for rendering (the .blend has no active camera and no usable light): camera, sun
cam_auto = bpy.data.cameras.new('AutoCamera')
cam_auto.lens = 50.0
cam_auto.sensor_width = 36.0
cam_auto.clip_end = 1000.0
ob_auto_camera = bpy.data.objects.new('AutoCamera', cam_auto)
scene.collection.objects.link(ob_auto_camera)
ob_auto_camera.location = (0.172738, -0.222054, 0.148036)
ob_auto_camera.rotation_euler = (1.09748, -7.21219e-08, 0.694738)
scene.camera = ob_auto_camera
light_auto_sun = bpy.data.lights.new('AutoSun', 'SUN')
light_auto_sun.energy = 3.0
light_auto_sun.angle = 0.0523599
ob_auto_sun = bpy.data.objects.new('AutoSun', light_auto_sun)
scene.collection.objects.link(ob_auto_sun)
ob_auto_sun.rotation_euler = (0.872665, 0.174533, 0.523599)
bpy.context.view_layer.update()
